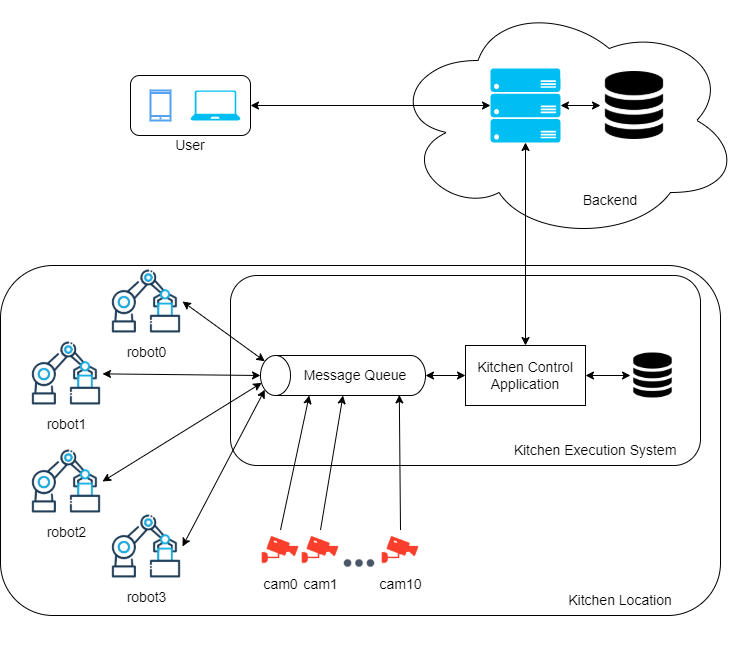

The diagram above was exported from draw.io. Its source (the exported page's mxGraphModel, read from the mxfile embedded in the PNG):
<mxGraphModel dx="1698" dy="1084" grid="1" gridSize="10" guides="1" tooltips="1" connect="1" arrows="1" fold="1" page="0" pageScale="1" pageWidth="827" pageHeight="1169" background="none" math="0" shadow="0">
  <root>
    <mxCell id="0" />
    <mxCell id="1" parent="0" />
    <mxCell id="ykPeN7FZeNQ-wmGoyyN7-44" value="" style="group" parent="1" vertex="1" connectable="0">
      <mxGeometry x="-260" y="180" width="720" height="388" as="geometry" />
    </mxCell>
    <mxCell id="ykPeN7FZeNQ-wmGoyyN7-19" value="" style="rounded=1;whiteSpace=wrap;html=1;fontSize=14;align=left;" parent="ykPeN7FZeNQ-wmGoyyN7-44" vertex="1">
      <mxGeometry width="720" height="350" as="geometry" />
    </mxCell>
    <mxCell id="ykPeN7FZeNQ-wmGoyyN7-29" value="Kitchen Location" style="text;html=1;strokeColor=none;fillColor=none;align=center;verticalAlign=middle;whiteSpace=wrap;rounded=0;labelBackgroundColor=#FFFFFF;fontSize=14;" parent="ykPeN7FZeNQ-wmGoyyN7-44" vertex="1">
      <mxGeometry x="560" y="320" width="120" height="30" as="geometry" />
    </mxCell>
    <mxCell id="ykPeN7FZeNQ-wmGoyyN7-30" value="" style="rounded=1;whiteSpace=wrap;html=1;labelBackgroundColor=#FFFFFF;fontSize=14;fillColor=none;arcSize=14;" parent="ykPeN7FZeNQ-wmGoyyN7-44" vertex="1">
      <mxGeometry x="230" y="10" width="470" height="190" as="geometry" />
    </mxCell>
    <mxCell id="ykPeN7FZeNQ-wmGoyyN7-46" value="" style="group" parent="ykPeN7FZeNQ-wmGoyyN7-44" vertex="1" connectable="0">
      <mxGeometry x="260" y="90" width="165" height="40" as="geometry" />
    </mxCell>
    <mxCell id="ykPeN7FZeNQ-wmGoyyN7-32" value="" style="shape=cylinder3;whiteSpace=wrap;html=1;boundedLbl=1;backgroundOutline=1;size=15;labelBackgroundColor=#FFFFFF;fontSize=14;fillColor=none;rotation=-90;" parent="ykPeN7FZeNQ-wmGoyyN7-46" vertex="1">
      <mxGeometry x="62.5" y="-62.5" width="40" height="165" as="geometry" />
    </mxCell>
    <mxCell id="ykPeN7FZeNQ-wmGoyyN7-41" value="Message Queue" style="text;html=1;strokeColor=none;fillColor=none;align=center;verticalAlign=middle;whiteSpace=wrap;rounded=0;labelBackgroundColor=#FFFFFF;fontSize=14;" parent="ykPeN7FZeNQ-wmGoyyN7-46" vertex="1">
      <mxGeometry x="30" y="5" width="130" height="30" as="geometry" />
    </mxCell>
    <mxCell id="ykPeN7FZeNQ-wmGoyyN7-37" value="Kitchen Control Application" style="rounded=0;whiteSpace=wrap;html=1;labelBackgroundColor=#FFFFFF;fontSize=14;fillColor=none;" parent="ykPeN7FZeNQ-wmGoyyN7-44" vertex="1">
      <mxGeometry x="465" y="80" width="120" height="60" as="geometry" />
    </mxCell>
    <mxCell id="ykPeN7FZeNQ-wmGoyyN7-45" value="" style="endArrow=classic;startArrow=classic;html=1;rounded=0;fontSize=14;strokeColor=default;exitX=0.5;exitY=1;exitDx=0;exitDy=0;exitPerimeter=0;entryX=0;entryY=0.5;entryDx=0;entryDy=0;" parent="ykPeN7FZeNQ-wmGoyyN7-44" source="ykPeN7FZeNQ-wmGoyyN7-32" target="ykPeN7FZeNQ-wmGoyyN7-37" edge="1">
      <mxGeometry width="50" height="50" relative="1" as="geometry">
        <mxPoint x="470" y="130" as="sourcePoint" />
        <mxPoint x="520" y="80" as="targetPoint" />
      </mxGeometry>
    </mxCell>
    <mxCell id="ykPeN7FZeNQ-wmGoyyN7-47" value="robot1" style="shape=image;html=1;verticalAlign=top;verticalLabelPosition=bottom;labelBackgroundColor=#ffffff;imageAspect=0;aspect=fixed;image=https://cdn0.iconfinder.com/data/icons/construction-2-21/512/construction-industry-building-08-128.png;fontSize=14;fillColor=none;" parent="ykPeN7FZeNQ-wmGoyyN7-44" vertex="1">
      <mxGeometry x="30" y="72" width="72" height="72" as="geometry" />
    </mxCell>
    <mxCell id="ykPeN7FZeNQ-wmGoyyN7-48" value="robot2" style="shape=image;html=1;verticalAlign=top;verticalLabelPosition=bottom;labelBackgroundColor=#ffffff;imageAspect=0;aspect=fixed;image=https://cdn0.iconfinder.com/data/icons/construction-2-21/512/construction-industry-building-08-128.png;fontSize=14;fillColor=none;" parent="ykPeN7FZeNQ-wmGoyyN7-44" vertex="1">
      <mxGeometry x="30" y="180" width="72" height="72" as="geometry" />
    </mxCell>
    <mxCell id="ykPeN7FZeNQ-wmGoyyN7-49" value="robot0" style="shape=image;html=1;verticalAlign=top;verticalLabelPosition=bottom;labelBackgroundColor=#ffffff;imageAspect=0;aspect=fixed;image=https://cdn0.iconfinder.com/data/icons/construction-2-21/512/construction-industry-building-08-128.png;fontSize=14;fillColor=none;" parent="ykPeN7FZeNQ-wmGoyyN7-44" vertex="1">
      <mxGeometry x="110" width="72" height="72" as="geometry" />
    </mxCell>
    <mxCell id="ykPeN7FZeNQ-wmGoyyN7-50" value="robot3" style="shape=image;html=1;verticalAlign=top;verticalLabelPosition=bottom;labelBackgroundColor=#ffffff;imageAspect=0;aspect=fixed;image=https://cdn0.iconfinder.com/data/icons/construction-2-21/512/construction-industry-building-08-128.png;fontSize=14;fillColor=none;" parent="ykPeN7FZeNQ-wmGoyyN7-44" vertex="1">
      <mxGeometry x="110" y="245" width="72" height="72" as="geometry" />
    </mxCell>
    <mxCell id="ykPeN7FZeNQ-wmGoyyN7-51" value="" style="endArrow=classic;startArrow=classic;html=1;rounded=0;fontSize=14;strokeColor=default;exitX=0.855;exitY=0;exitDx=0;exitDy=4.35;exitPerimeter=0;entryX=1;entryY=0.5;entryDx=0;entryDy=0;" parent="ykPeN7FZeNQ-wmGoyyN7-44" source="ykPeN7FZeNQ-wmGoyyN7-32" target="ykPeN7FZeNQ-wmGoyyN7-49" edge="1">
      <mxGeometry width="50" height="50" relative="1" as="geometry">
        <mxPoint x="470" y="130" as="sourcePoint" />
        <mxPoint x="520" y="80" as="targetPoint" />
      </mxGeometry>
    </mxCell>
    <mxCell id="ykPeN7FZeNQ-wmGoyyN7-52" value="" style="endArrow=classic;startArrow=classic;html=1;rounded=0;fontSize=14;strokeColor=default;exitX=0.5;exitY=0;exitDx=0;exitDy=0;exitPerimeter=0;" parent="ykPeN7FZeNQ-wmGoyyN7-44" source="ykPeN7FZeNQ-wmGoyyN7-32" target="ykPeN7FZeNQ-wmGoyyN7-47" edge="1">
      <mxGeometry width="50" height="50" relative="1" as="geometry">
        <mxPoint x="470" y="130" as="sourcePoint" />
        <mxPoint x="520" y="80" as="targetPoint" />
      </mxGeometry>
    </mxCell>
    <mxCell id="ykPeN7FZeNQ-wmGoyyN7-53" value="" style="endArrow=classic;startArrow=classic;html=1;rounded=0;fontSize=14;strokeColor=default;exitX=1;exitY=0.5;exitDx=0;exitDy=0;entryX=0.315;entryY=0.007;entryDx=0;entryDy=0;entryPerimeter=0;" parent="ykPeN7FZeNQ-wmGoyyN7-44" source="ykPeN7FZeNQ-wmGoyyN7-48" target="ykPeN7FZeNQ-wmGoyyN7-32" edge="1">
      <mxGeometry width="50" height="50" relative="1" as="geometry">
        <mxPoint x="470" y="130" as="sourcePoint" />
        <mxPoint x="260" y="110" as="targetPoint" />
      </mxGeometry>
    </mxCell>
    <mxCell id="ykPeN7FZeNQ-wmGoyyN7-54" value="" style="endArrow=classic;startArrow=classic;html=1;rounded=0;fontSize=14;strokeColor=default;exitX=1;exitY=0.5;exitDx=0;exitDy=0;entryX=0.145;entryY=0;entryDx=0;entryDy=4.35;entryPerimeter=0;" parent="ykPeN7FZeNQ-wmGoyyN7-44" source="ykPeN7FZeNQ-wmGoyyN7-50" target="ykPeN7FZeNQ-wmGoyyN7-32" edge="1">
      <mxGeometry width="50" height="50" relative="1" as="geometry">
        <mxPoint x="470" y="130" as="sourcePoint" />
        <mxPoint x="520" y="80" as="targetPoint" />
      </mxGeometry>
    </mxCell>
    <mxCell id="ykPeN7FZeNQ-wmGoyyN7-85" value="cam0" style="shape=image;html=1;verticalAlign=top;verticalLabelPosition=bottom;labelBackgroundColor=#ffffff;imageAspect=0;aspect=fixed;image=https://cdn0.iconfinder.com/data/icons/security-double-color-red-and-black-vol-1/52/camera__record__security__cctv-128.png;sketch=0;fontSize=14;strokeColor=#54A2F0;fillColor=none;" parent="ykPeN7FZeNQ-wmGoyyN7-44" vertex="1">
      <mxGeometry x="260" y="264.5" width="40" height="40" as="geometry" />
    </mxCell>
    <mxCell id="ykPeN7FZeNQ-wmGoyyN7-86" value="cam1" style="shape=image;html=1;verticalAlign=top;verticalLabelPosition=bottom;labelBackgroundColor=#ffffff;imageAspect=0;aspect=fixed;image=https://cdn0.iconfinder.com/data/icons/security-double-color-red-and-black-vol-1/52/camera__record__security__cctv-128.png;sketch=0;fontSize=14;strokeColor=#54A2F0;fillColor=none;imageBackground=none;" parent="ykPeN7FZeNQ-wmGoyyN7-44" vertex="1">
      <mxGeometry x="300" y="264.5" width="40" height="40" as="geometry" />
    </mxCell>
    <mxCell id="ykPeN7FZeNQ-wmGoyyN7-87" value="cam10" style="shape=image;html=1;verticalAlign=top;verticalLabelPosition=bottom;labelBackgroundColor=#ffffff;imageAspect=0;aspect=fixed;image=https://cdn0.iconfinder.com/data/icons/security-double-color-red-and-black-vol-1/52/camera__record__security__cctv-128.png;sketch=0;fontSize=14;strokeColor=#54A2F0;fillColor=none;" parent="ykPeN7FZeNQ-wmGoyyN7-44" vertex="1">
      <mxGeometry x="380" y="264.5" width="40" height="40" as="geometry" />
    </mxCell>
    <mxCell id="ykPeN7FZeNQ-wmGoyyN7-89" value="" style="shape=image;html=1;verticalAlign=top;verticalLabelPosition=bottom;labelBackgroundColor=#ffffff;imageAspect=0;aspect=fixed;image=https://cdn1.iconfinder.com/data/icons/heroicons-solid/20/dots-horizontal-128.png;sketch=0;fontSize=14;strokeColor=#54A2F0;fillColor=none;" parent="ykPeN7FZeNQ-wmGoyyN7-44" vertex="1">
      <mxGeometry x="340" y="279" width="38" height="38" as="geometry" />
    </mxCell>
    <mxCell id="ykPeN7FZeNQ-wmGoyyN7-90" value="" style="endArrow=classic;startArrow=none;html=1;rounded=0;fontSize=14;strokeColor=default;exitX=0.5;exitY=0;exitDx=0;exitDy=0;entryX=0;entryY=0;entryDx=0;entryDy=48.75;entryPerimeter=0;startFill=0;" parent="ykPeN7FZeNQ-wmGoyyN7-44" source="ykPeN7FZeNQ-wmGoyyN7-85" target="ykPeN7FZeNQ-wmGoyyN7-32" edge="1">
      <mxGeometry width="50" height="50" relative="1" as="geometry">
        <mxPoint x="340" y="170" as="sourcePoint" />
        <mxPoint x="390" y="120" as="targetPoint" />
      </mxGeometry>
    </mxCell>
    <mxCell id="ykPeN7FZeNQ-wmGoyyN7-91" value="" style="endArrow=classic;startArrow=none;html=1;rounded=0;fontSize=14;strokeColor=default;exitX=0.5;exitY=0;exitDx=0;exitDy=0;entryX=0;entryY=0.5;entryDx=0;entryDy=0;entryPerimeter=0;startFill=0;" parent="ykPeN7FZeNQ-wmGoyyN7-44" source="ykPeN7FZeNQ-wmGoyyN7-86" target="ykPeN7FZeNQ-wmGoyyN7-32" edge="1">
      <mxGeometry width="50" height="50" relative="1" as="geometry">
        <mxPoint x="290" y="274.5" as="sourcePoint" />
        <mxPoint x="300" y="135" as="targetPoint" />
      </mxGeometry>
    </mxCell>
    <mxCell id="ykPeN7FZeNQ-wmGoyyN7-43" value="" style="group" parent="ykPeN7FZeNQ-wmGoyyN7-44" vertex="1" connectable="0">
      <mxGeometry x="210" y="-20" width="490" height="220" as="geometry" />
    </mxCell>
    <mxCell id="ykPeN7FZeNQ-wmGoyyN7-38" value="Kitchen Execution System" style="text;html=1;strokeColor=none;fillColor=none;align=center;verticalAlign=middle;whiteSpace=wrap;rounded=0;labelBackgroundColor=#FFFFFF;fontSize=14;" parent="ykPeN7FZeNQ-wmGoyyN7-43" vertex="1">
      <mxGeometry x="290" y="190" width="190" height="30" as="geometry" />
    </mxCell>
    <mxCell id="ykPeN7FZeNQ-wmGoyyN7-92" value="" style="endArrow=classic;startArrow=none;html=1;rounded=0;fontSize=14;strokeColor=default;exitX=0.5;exitY=0;exitDx=0;exitDy=0;entryX=0.837;entryY=1.147;entryDx=0;entryDy=0;entryPerimeter=0;startFill=0;" parent="ykPeN7FZeNQ-wmGoyyN7-44" target="ykPeN7FZeNQ-wmGoyyN7-41" edge="1" source="ykPeN7FZeNQ-wmGoyyN7-87">
      <mxGeometry width="50" height="50" relative="1" as="geometry">
        <mxPoint x="398.75" y="239.5" as="sourcePoint" />
        <mxPoint x="401.25" y="100" as="targetPoint" />
      </mxGeometry>
    </mxCell>
    <mxCell id="ykPeN7FZeNQ-wmGoyyN7-8" value="" style="group" parent="1" vertex="1" connectable="0">
      <mxGeometry x="-130" y="-10" width="120" height="90" as="geometry" />
    </mxCell>
    <mxCell id="ykPeN7FZeNQ-wmGoyyN7-6" value="" style="group" parent="ykPeN7FZeNQ-wmGoyyN7-8" vertex="1" connectable="0">
      <mxGeometry width="120" height="60" as="geometry" />
    </mxCell>
    <mxCell id="ykPeN7FZeNQ-wmGoyyN7-5" value="" style="rounded=1;whiteSpace=wrap;html=1;" parent="ykPeN7FZeNQ-wmGoyyN7-6" vertex="1">
      <mxGeometry width="120" height="60" as="geometry" />
    </mxCell>
    <mxCell id="ykPeN7FZeNQ-wmGoyyN7-3" value="" style="html=1;verticalLabelPosition=bottom;align=center;labelBackgroundColor=#ffffff;verticalAlign=top;strokeWidth=2;strokeColor=#54A2F0;shadow=0;dashed=0;shape=mxgraph.ios7.icons.smartphone;" parent="ykPeN7FZeNQ-wmGoyyN7-6" vertex="1">
      <mxGeometry x="20" y="15" width="20" height="30" as="geometry" />
    </mxCell>
    <mxCell id="ykPeN7FZeNQ-wmGoyyN7-4" value="" style="verticalLabelPosition=bottom;html=1;verticalAlign=top;align=center;strokeColor=none;fillColor=#00BEF2;shape=mxgraph.azure.laptop;pointerEvents=1;" parent="ykPeN7FZeNQ-wmGoyyN7-6" vertex="1">
      <mxGeometry x="60" y="15" width="50" height="30" as="geometry" />
    </mxCell>
    <mxCell id="ykPeN7FZeNQ-wmGoyyN7-7" value="&lt;font style=&quot;font-size: 14px&quot;&gt;User&lt;/font&gt;" style="text;html=1;strokeColor=none;fillColor=none;align=center;verticalAlign=middle;whiteSpace=wrap;rounded=0;" parent="ykPeN7FZeNQ-wmGoyyN7-8" vertex="1">
      <mxGeometry x="20" y="50" width="80" height="40" as="geometry" />
    </mxCell>
    <mxCell id="ykPeN7FZeNQ-wmGoyyN7-20" value="" style="group" parent="1" vertex="1" connectable="0">
      <mxGeometry x="130" y="-85" width="350" height="240" as="geometry" />
    </mxCell>
    <mxCell id="ykPeN7FZeNQ-wmGoyyN7-11" value="" style="ellipse;shape=cloud;whiteSpace=wrap;html=1;fontSize=14;" parent="ykPeN7FZeNQ-wmGoyyN7-20" vertex="1">
      <mxGeometry width="350" height="240" as="geometry" />
    </mxCell>
    <mxCell id="ykPeN7FZeNQ-wmGoyyN7-12" value="" style="shape=image;html=1;verticalAlign=top;verticalLabelPosition=bottom;labelBackgroundColor=#ffffff;imageAspect=0;aspect=fixed;image=https://cdn2.iconfinder.com/data/icons/font-awesome/1792/database-128.png;fontSize=14;" parent="ykPeN7FZeNQ-wmGoyyN7-20" vertex="1">
      <mxGeometry x="210" y="71" width="68" height="68" as="geometry" />
    </mxCell>
    <mxCell id="ykPeN7FZeNQ-wmGoyyN7-18" value="" style="endArrow=classic;startArrow=classic;html=1;rounded=0;fontSize=14;exitX=1;exitY=0.5;exitDx=0;exitDy=0;entryX=0;entryY=0.5;entryDx=0;entryDy=0;exitPerimeter=0;" parent="ykPeN7FZeNQ-wmGoyyN7-20" source="ykPeN7FZeNQ-wmGoyyN7-24" target="ykPeN7FZeNQ-wmGoyyN7-12" edge="1">
      <mxGeometry width="50" height="50" relative="1" as="geometry">
        <mxPoint x="180" y="110" as="sourcePoint" />
        <mxPoint x="110" y="120" as="targetPoint" />
      </mxGeometry>
    </mxCell>
    <mxCell id="ykPeN7FZeNQ-wmGoyyN7-24" value="" style="verticalLabelPosition=bottom;html=1;verticalAlign=top;align=center;strokeColor=none;fillColor=#00BEF2;shape=mxgraph.azure.server_rack;labelBackgroundColor=#3399FF;fontSize=14;" parent="ykPeN7FZeNQ-wmGoyyN7-20" vertex="1">
      <mxGeometry x="100" y="68" width="70" height="74" as="geometry" />
    </mxCell>
    <mxCell id="ykPeN7FZeNQ-wmGoyyN7-93" value="Backend" style="text;html=1;strokeColor=none;fillColor=none;align=center;verticalAlign=middle;whiteSpace=wrap;rounded=0;labelBackgroundColor=#FFFFFF;sketch=0;fontSize=14;" parent="ykPeN7FZeNQ-wmGoyyN7-20" vertex="1">
      <mxGeometry x="190" y="185" width="60" height="30" as="geometry" />
    </mxCell>
    <mxCell id="ykPeN7FZeNQ-wmGoyyN7-10" value="" style="endArrow=classic;startArrow=classic;html=1;rounded=0;fontSize=14;exitX=1;exitY=0.5;exitDx=0;exitDy=0;" parent="1" source="ykPeN7FZeNQ-wmGoyyN7-5" target="ykPeN7FZeNQ-wmGoyyN7-24" edge="1">
      <mxGeometry width="50" height="50" relative="1" as="geometry">
        <mxPoint x="300" y="210" as="sourcePoint" />
        <mxPoint x="230" y="20" as="targetPoint" />
      </mxGeometry>
    </mxCell>
    <mxCell id="ykPeN7FZeNQ-wmGoyyN7-27" value="" style="shape=image;html=1;verticalAlign=top;verticalLabelPosition=bottom;labelBackgroundColor=#ffffff;imageAspect=0;aspect=fixed;image=https://cdn2.iconfinder.com/data/icons/font-awesome/1792/database-128.png;fontSize=14;" parent="1" vertex="1">
      <mxGeometry x="370" y="267.5" width="45" height="45" as="geometry" />
    </mxCell>
    <mxCell id="ykPeN7FZeNQ-wmGoyyN7-35" value="" style="endArrow=classic;startArrow=classic;html=1;rounded=0;fontSize=14;strokeColor=default;entryX=0.5;entryY=1;entryDx=0;entryDy=0;entryPerimeter=0;exitX=0.5;exitY=0;exitDx=0;exitDy=0;" parent="1" source="ykPeN7FZeNQ-wmGoyyN7-37" target="ykPeN7FZeNQ-wmGoyyN7-24" edge="1">
      <mxGeometry width="50" height="50" relative="1" as="geometry">
        <mxPoint x="265" y="210" as="sourcePoint" />
        <mxPoint x="260" y="150" as="targetPoint" />
      </mxGeometry>
    </mxCell>
    <mxCell id="ykPeN7FZeNQ-wmGoyyN7-36" value="" style="endArrow=classic;startArrow=classic;html=1;rounded=0;fontSize=14;strokeColor=default;exitX=1;exitY=0.5;exitDx=0;exitDy=0;entryX=0;entryY=0.5;entryDx=0;entryDy=0;" parent="1" source="ykPeN7FZeNQ-wmGoyyN7-37" target="ykPeN7FZeNQ-wmGoyyN7-27" edge="1">
      <mxGeometry width="50" height="50" relative="1" as="geometry">
        <mxPoint x="295" y="220" as="sourcePoint" />
        <mxPoint x="260" y="150" as="targetPoint" />
      </mxGeometry>
    </mxCell>
  </root>
</mxGraphModel>